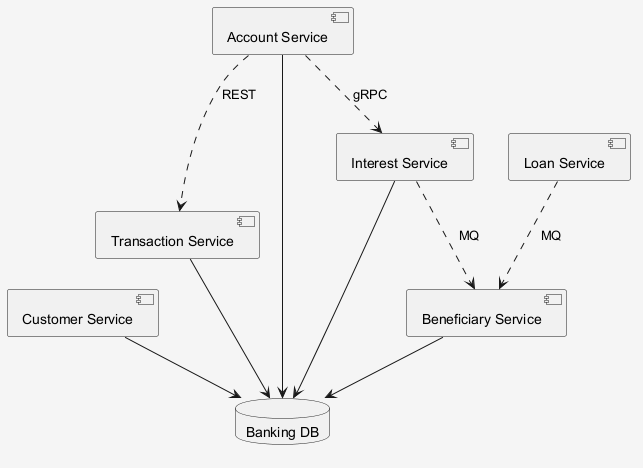

The diagram above was rendered by PlantUML. Its source (embedded in the PNG):
@startuml
skinparam shadowing false
skinparam backgroundColor #F5F5F5
component "Customer Service" as C_CustomerService
component "Transaction Service" as C_TransactionService
component "Account Service" as C_AccountService
component "Loan Service" as C_LoanService
component "Interest Service" as C_InterestService
component "Beneficiary Service" as C_BeneficiaryService
database "Banking DB" as DB_banking
C_CustomerService --> DB_banking
C_TransactionService --> DB_banking
C_AccountService --> DB_banking
C_InterestService --> DB_banking
C_BeneficiaryService --> DB_banking
C_LoanService ..> C_BeneficiaryService : MQ
C_AccountService ..> C_TransactionService : REST
C_AccountService ..> C_InterestService : gRPC
C_InterestService ..> C_BeneficiaryService : MQ
@enduml